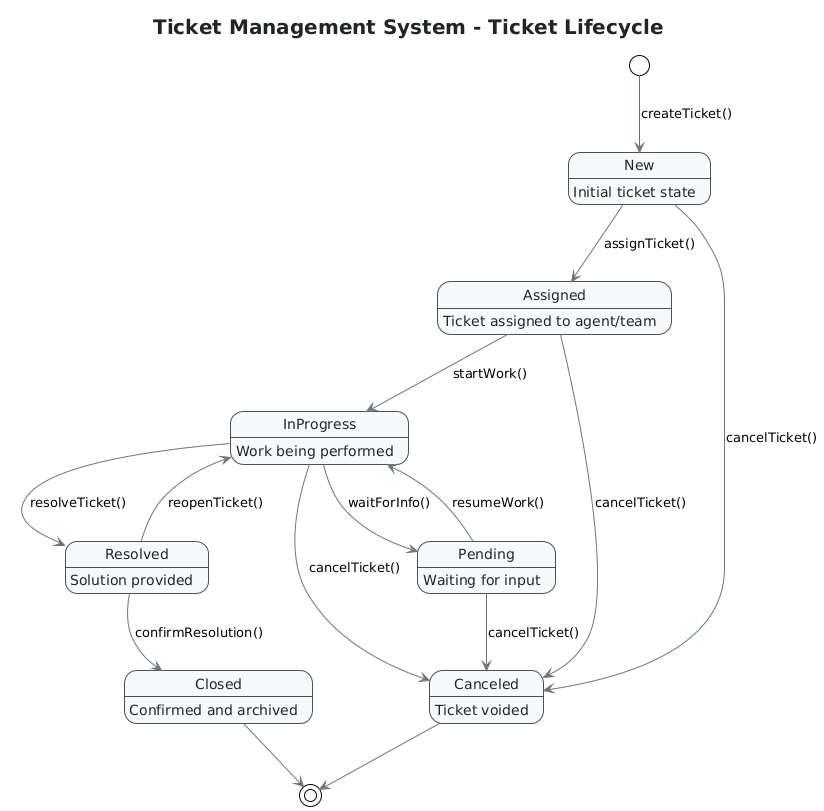

The diagram above was rendered by PlantUML. Its source (embedded in the PNG):
@startuml
!theme plain
skinparam BackgroundColor white
skinparam StateBorderColor #495057
skinparam StateBackgroundColor #F8F9FA
skinparam ArrowColor #6C757D
skinparam StateFontSize 14
skinparam StateFontColor #212529
skinparam TitleFontSize 20
skinparam TitleFontColor #212529
skinparam TitleFontStyle bold

title "Ticket Management System - Ticket Lifecycle"

[*] --> New : createTicket()
New --> Assigned : assignTicket()
Assigned --> InProgress : startWork()
InProgress --> Pending : waitForInfo()
Pending --> InProgress : resumeWork()
InProgress --> Resolved : resolveTicket()
Resolved --> Closed : confirmResolution()
Resolved --> InProgress : reopenTicket()
New --> Canceled : cancelTicket()
Assigned --> Canceled : cancelTicket()
InProgress --> Canceled : cancelTicket()
Pending --> Canceled : cancelTicket()
Closed --> [*]
Canceled --> [*]

state New : Initial ticket state
state Assigned : Ticket assigned to agent/team
state InProgress : Work being performed
state Pending : Waiting for input
state Resolved : Solution provided
state Closed : Confirmed and archived
state Canceled : Ticket voided
@enduml